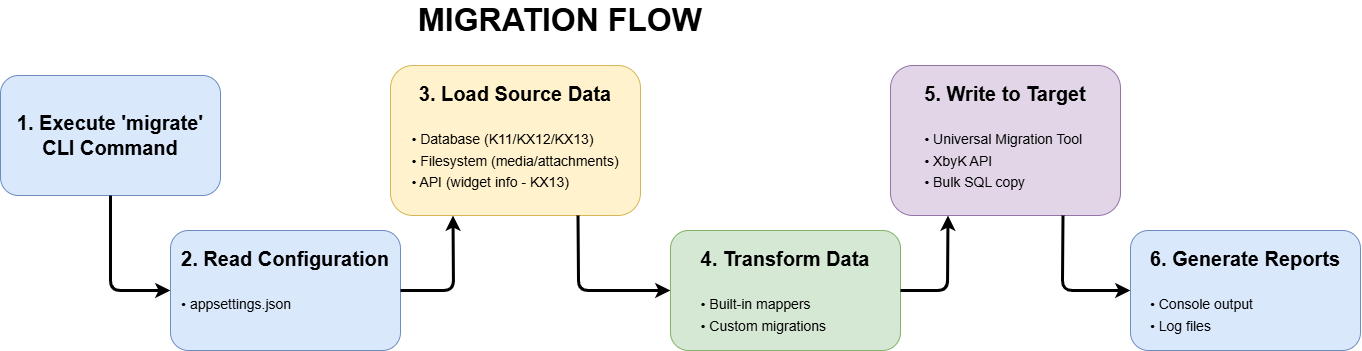

The diagram above was exported from draw.io. Its source (the exported page's mxGraphModel, read from the mxfile embedded in the PNG):
<mxGraphModel dx="1593" dy="882" grid="1" gridSize="10" guides="1" tooltips="1" connect="1" arrows="1" fold="1" page="1" pageScale="1" pageWidth="1600" pageHeight="800" math="0" shadow="0">
  <root>
    <mxCell id="0" />
    <mxCell id="1" parent="0" />
    <mxCell id="title" value="MIGRATION FLOW" style="text;html=1;strokeColor=none;fillColor=none;align=center;verticalAlign=middle;whiteSpace=wrap;rounded=0;fontSize=32;fontStyle=1" parent="1" vertex="1">
      <mxGeometry x="410" width="400" height="40" as="geometry" />
    </mxCell>
    <mxCell id="step1" value="&lt;b style=&quot;font-size: 20px;&quot;&gt;1. Execute 'migrate'&lt;br&gt;CLI Command&lt;/b&gt;" style="rounded=1;whiteSpace=wrap;html=1;fillColor=#dae8fc;strokeColor=#6c8ebf;fontSize=18;align=center;verticalAlign=middle;" parent="1" vertex="1">
      <mxGeometry x="50" y="75" width="220" height="120" as="geometry" />
    </mxCell>
    <mxCell id="arrow1" value="" style="endArrow=classic;html=1;strokeWidth=3;exitX=0.5;exitY=1;entryX=0;entryY=0.5;exitDx=0;exitDy=0;" parent="1" source="step1" target="step2" edge="1">
      <mxGeometry width="50" height="50" relative="1" as="geometry">
        <Array as="points">
          <mxPoint x="160" y="290" />
        </Array>
      </mxGeometry>
    </mxCell>
    <mxCell id="step2" value="&lt;b style=&quot;font-size: 20px;&quot;&gt;2. Read Configuration&lt;/b&gt;&lt;br&gt;&lt;br&gt;&lt;div style=&quot;text-align: left;&quot;&gt;&lt;font style=&quot;font-size: 14px;&quot;&gt;• appsettings.json&lt;/font&gt;&lt;/div&gt;" style="rounded=1;whiteSpace=wrap;html=1;fillColor=#dae8fc;strokeColor=#6c8ebf;fontSize=18;align=center;verticalAlign=top;spacingTop=10;" parent="1" vertex="1">
      <mxGeometry x="220" y="230" width="230" height="120" as="geometry" />
    </mxCell>
    <mxCell id="arrow2" value="" style="endArrow=classic;html=1;strokeWidth=3;exitX=1;exitY=0.5;entryX=0.25;entryY=1;entryDx=0;entryDy=0;" parent="1" source="step2" target="step3" edge="1">
      <mxGeometry width="50" height="50" relative="1" as="geometry">
        <Array as="points">
          <mxPoint x="503" y="290" />
        </Array>
      </mxGeometry>
    </mxCell>
    <mxCell id="step3" value="&lt;b style=&quot;font-size: 20px;&quot;&gt;3. Load Source Data&lt;/b&gt;&lt;br&gt;&lt;br&gt;&lt;div style=&quot;text-align: left;&quot;&gt;&lt;font style=&quot;font-size: 14px;&quot;&gt;• Database (K11/KX12/KX13)&lt;br&gt;• Filesystem (media/attachments)&lt;br&gt;• API (widget info - KX13)&lt;/font&gt;&lt;/div&gt;" style="rounded=1;whiteSpace=wrap;html=1;fillColor=#fff2cc;strokeColor=#d6b656;fontSize=18;align=center;verticalAlign=top;spacingTop=10;" parent="1" vertex="1">
      <mxGeometry x="440" y="65" width="250" height="150" as="geometry" />
    </mxCell>
    <mxCell id="arrow3" value="" style="endArrow=classic;html=1;strokeWidth=3;exitX=0.75;exitY=1;entryX=0;entryY=0.5;exitDx=0;exitDy=0;" parent="1" source="step3" target="step4" edge="1">
      <mxGeometry width="50" height="50" relative="1" as="geometry">
        <Array as="points">
          <mxPoint x="628" y="290" />
        </Array>
      </mxGeometry>
    </mxCell>
    <mxCell id="step4" value="&lt;b style=&quot;font-size: 20px;&quot;&gt;4. Transform Data&lt;/b&gt;&lt;br&gt;&lt;br&gt;&lt;div style=&quot;text-align: left;&quot;&gt;&lt;font style=&quot;font-size: 14px;&quot;&gt;• Built-in mappers&lt;br&gt;• Custom migrations&lt;/font&gt;&lt;/div&gt;" style="rounded=1;whiteSpace=wrap;html=1;fillColor=#d5e8d4;strokeColor=#82b366;fontSize=18;align=center;verticalAlign=top;spacingTop=10;" parent="1" vertex="1">
      <mxGeometry x="720" y="230" width="230" height="120" as="geometry" />
    </mxCell>
    <mxCell id="arrow4" value="" style="endArrow=classic;html=1;strokeWidth=3;exitX=1;exitY=0.5;entryX=0.25;entryY=1;entryDx=0;entryDy=0;" parent="1" source="step4" target="step5" edge="1">
      <mxGeometry width="50" height="50" relative="1" as="geometry">
        <Array as="points">
          <mxPoint x="997" y="290" />
        </Array>
      </mxGeometry>
    </mxCell>
    <mxCell id="step5" value="&lt;b style=&quot;font-size: 20px;&quot;&gt;5. Write to Target&lt;/b&gt;&lt;br&gt;&lt;br&gt;&lt;div style=&quot;text-align: left;&quot;&gt;&lt;font style=&quot;font-size: 14px;&quot;&gt;• Universal Migration Tool&lt;br&gt;• XbyK API&lt;br&gt;• Bulk SQL copy&lt;/font&gt;&lt;/div&gt;" style="rounded=1;whiteSpace=wrap;html=1;fillColor=#e1d5e7;strokeColor=#9673a6;fontSize=18;align=center;verticalAlign=top;spacingTop=10;" parent="1" vertex="1">
      <mxGeometry x="940" y="65" width="230" height="150" as="geometry" />
    </mxCell>
    <mxCell id="arrow5" value="" style="endArrow=classic;html=1;strokeWidth=3;exitX=0.75;exitY=1;entryX=0;entryY=0.5;exitDx=0;exitDy=0;" parent="1" source="step5" target="step6" edge="1">
      <mxGeometry width="50" height="50" relative="1" as="geometry">
        <Array as="points">
          <mxPoint x="1112" y="290" />
        </Array>
      </mxGeometry>
    </mxCell>
    <mxCell id="step6" value="&lt;b style=&quot;font-size: 20px;&quot;&gt;6. Generate Reports&lt;/b&gt;&lt;br&gt;&lt;br&gt;&lt;div style=&quot;text-align: left;&quot;&gt;&lt;font style=&quot;font-size: 14px;&quot;&gt;• Console output&lt;br&gt;• Log files&lt;/font&gt;&lt;/div&gt;" style="rounded=1;whiteSpace=wrap;html=1;fillColor=#dae8fc;strokeColor=#6c8ebf;fontSize=18;align=center;verticalAlign=top;spacingTop=10;" parent="1" vertex="1">
      <mxGeometry x="1180" y="230" width="230" height="120" as="geometry" />
    </mxCell>
  </root>
</mxGraphModel>